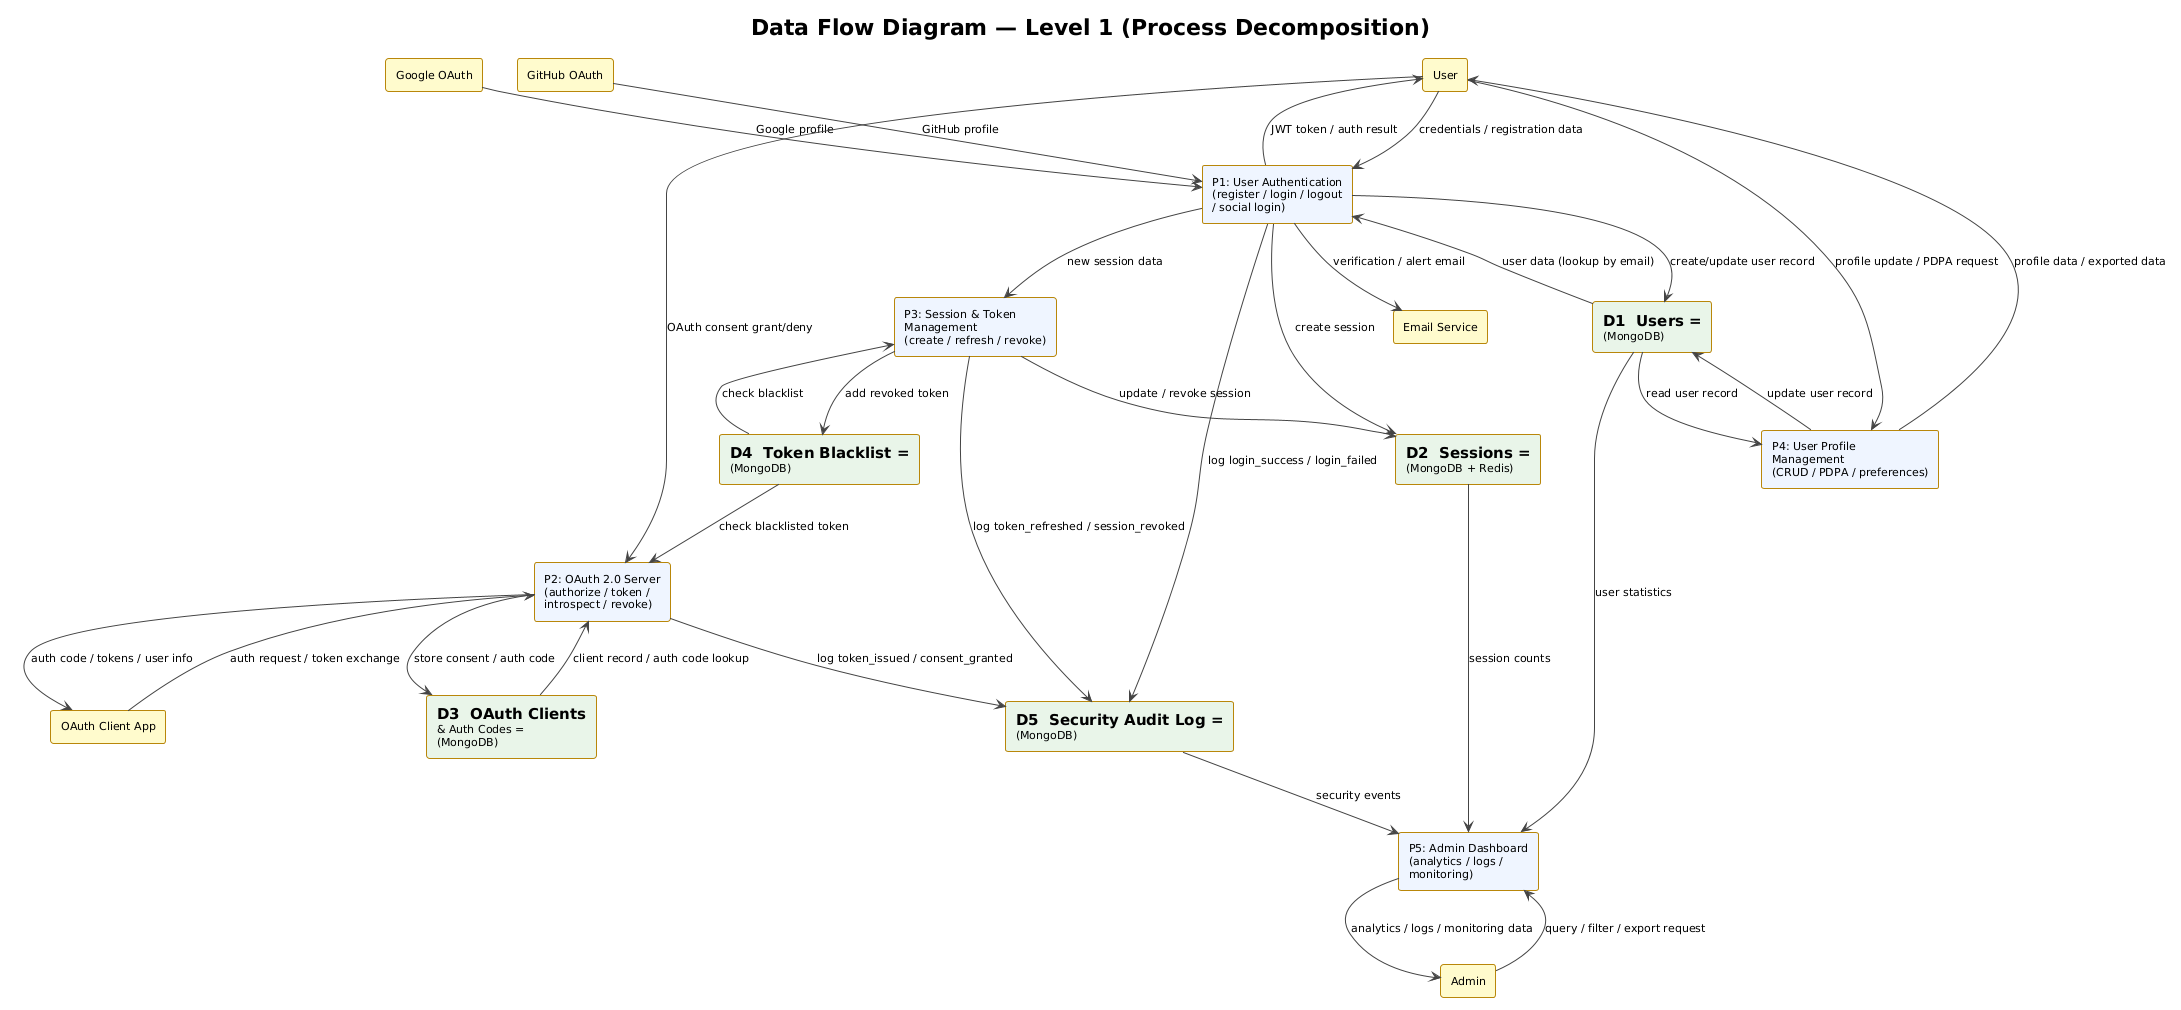

The diagram above was rendered by PlantUML. Its source (embedded in the PNG):
@startuml
!theme plain
skinparam defaultFontName Arial
skinparam defaultFontSize 11
skinparam ArrowColor #444444
skinparam rectangle {
  BackgroundColor #FFFBCC
  BorderColor #B8860B
  FontSize 11
}

title Data Flow Diagram — Level 1 (Process Decomposition)

' ═══ External Entities ═══
rectangle "User"              as USER
rectangle "Admin"             as ADMIN
rectangle "OAuth Client App"  as OAUTH_CLIENT
rectangle "Google OAuth"      as GOOGLE
rectangle "GitHub OAuth"      as GITHUB
rectangle "Email Service"     as EMAIL

' ═══ Processes (DFD circles — shown as blue rectangles) ═══
rectangle "P1: User Authentication\n(register / login / logout\n/ social login)" as P1 #EEF5FF
rectangle "P2: OAuth 2.0 Server\n(authorize / token /\nintrospect / revoke)" as P2 #EEF5FF
rectangle "P3: Session & Token\nManagement\n(create / refresh / revoke)" as P3 #EEF5FF
rectangle "P4: User Profile\nManagement\n(CRUD / PDPA / preferences)" as P4 #EEF5FF
rectangle "P5: Admin Dashboard\n(analytics / logs /\nmonitoring)" as P5 #EEF5FF

' ═══ Data Stores (green rectangles — Yourdon open-rectangle notation) ═══
rectangle "= D1  Users =\n(MongoDB)" as D1 #E8F5E9
rectangle "= D2  Sessions =\n(MongoDB + Redis)" as D2 #E8F5E9
rectangle "= D3  OAuth Clients\n& Auth Codes =\n(MongoDB)" as D3 #E8F5E9
rectangle "= D4  Token Blacklist =\n(MongoDB)" as D4 #E8F5E9
rectangle "= D5  Security Audit Log =\n(MongoDB)" as D5 #E8F5E9

' ─── User ↔ P1 ───
USER --> P1 : credentials / registration data
P1 --> USER : JWT token / auth result

' ─── Social login ───
GOOGLE --> P1 : Google profile
GITHUB --> P1 : GitHub profile

' ─── Email ───
P1 --> EMAIL : verification / alert email

' ─── P1 ↔ Data Stores ───
P1 --> D1 : create/update user record
D1 --> P1 : user data (lookup by email)
P1 --> D2 : create session
P1 --> D5 : log login_success / login_failed

' ─── User ↔ P2 ───
USER --> P2 : OAuth consent grant/deny
OAUTH_CLIENT --> P2 : auth request / token exchange
P2 --> OAUTH_CLIENT : auth code / tokens / user info

' ─── P2 ↔ Data Stores ───
D3 --> P2 : client record / auth code lookup
P2 --> D3 : store consent / auth code
D4 --> P2 : check blacklisted token
P2 --> D5 : log token_issued / consent_granted

' ─── P3 ───
P1 --> P3 : new session data
P3 --> D2 : update / revoke session
D4 --> P3 : check blacklist
P3 --> D4 : add revoked token
P3 --> D5 : log token_refreshed / session_revoked

' ─── User ↔ P4 ───
USER --> P4 : profile update / PDPA request
P4 --> USER : profile data / exported data
P4 --> D1  : update user record
D1  --> P4 : read user record

' ─── Admin ↔ P5 ───
ADMIN --> P5 : query / filter / export request
P5 --> ADMIN : analytics / logs / monitoring data
D5  --> P5  : security events
D2  --> P5  : session counts
D1  --> P5  : user statistics
@enduml